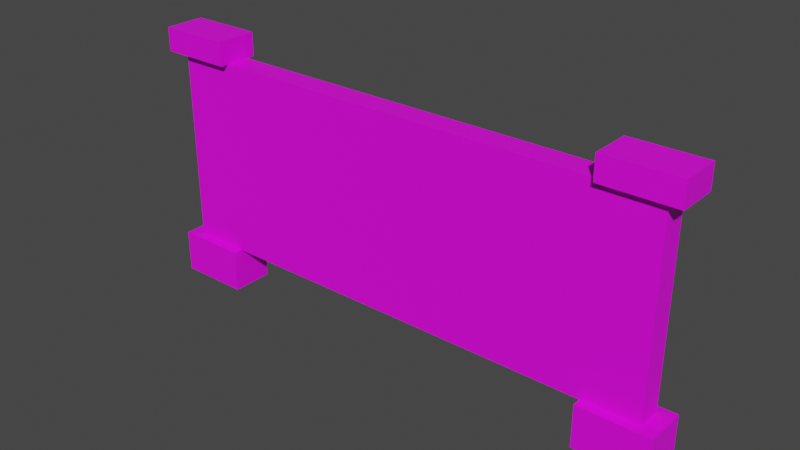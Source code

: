 # Source: Fence0.1.blend  (saved by Blender 2.80.75; exported with 4.5.12 LTS)
import bpy
from mathutils import Matrix  # noqa: F401  (used for matrix-valued properties, if any)

bpy.ops.wm.read_factory_settings(use_empty=True)
scene = bpy.context.scene
scene.name = 'Scene'

# ---- collections
col_collection = bpy.data.collections.new('Collection'); scene.collection.children.link(col_collection)

# ---- images (referenced by path relative to the original .blend; pixels are not part of the script)
import os
ASSET_DIR = os.environ.get("B2B_ASSET_DIR", "")  # directory of the original .blend (textures are referenced by path, not embedded)
HERE = os.path.dirname(os.path.abspath(__file__))  # packed textures are extracted next to this script under _unpacked/

def load_image(name, relpath, width, height, colorspace="sRGB"):
    """Load a texture the original file referenced (path relative to the .blend, or extracted next to this script)."""
    p = next((c for c in (os.path.join(HERE, relpath), os.path.join(ASSET_DIR, relpath)) if relpath and os.path.exists(c)), "")
    if p:
        img = bpy.data.images.load(p, check_existing=True)
        img.name = name
    else:  # same state as the original file: an image datablock whose file is absent (Cycles renders it pink)
        img = bpy.data.images.new(name, width, height)
        img.source = "FILE"
        img.filepath = "//" + (relpath or name)
    img.colorspace_settings.name = colorspace
    return img
img_fencepaint2_png_001 = load_image('FencePaint2.png.001', 'FencePaint2.png', 1024, 1024, 'sRGB')

# ---- materials (node trees are filled in below, after node groups)
mat_material_001 = bpy.data.materials.new('Material.001')
mat_material_001.use_transparent_shadow = False

# ---- material node trees
mat_material_001.use_nodes = True; mat_material_001.node_tree.nodes.clear()
_N = mat_material_001.node_tree.nodes; _L = mat_material_001.node_tree.links
n0 = _N.new('ShaderNodeOutputMaterial'); n0.name = 'Material Output'; n0.location = (300, 300)
n1 = _N.new('ShaderNodeBsdfPrincipled'); n1.name = 'Principled BSDF'; n1.location = (10, 300)
n1.distribution = 'GGX'
n1.subsurface_method = 'BURLEY'
n1.inputs[3].default_value = 1.45
n1.inputs[27].default_value = (0.0, 0.0, 0.0, 1.0)
n1.inputs[28].default_value = 1.0
n2 = _N.new('ShaderNodeTexImage'); n2.name = 'Image Texture'; n2.location = (-280, 280)
n2.image = img_fencepaint2_png_001
_L.new(n1.outputs[0], n0.inputs[0])
_L.new(n2.outputs[0], n1.inputs[0])
n0.is_active_output = True

# ---- world
world_world = bpy.data.worlds.new('World'); scene.world = world_world
world_world.use_nodes = True; world_world.node_tree.nodes.clear()
_N = world_world.node_tree.nodes; _L = world_world.node_tree.links
n0 = _N.new('ShaderNodeOutputWorld'); n0.name = 'World Output'; n0.location = (300, 300)
n1 = _N.new('ShaderNodeBackground'); n1.name = 'Background'; n1.location = (10, 300)
n1.inputs[0].default_value = (0.05088, 0.05088, 0.05088, 1.0)
_L.new(n1.outputs[0], n0.inputs[0])
n0.is_active_output = True
world_world.color = (0.05088, 0.05088, 0.05088)
world_world.use_sun_shadow = False
world_world.sun_shadow_jitter_overblur = 0.0

# ---- meshes
me_cube_001 = bpy.data.meshes.new('Cube.001')
me_cube_001.from_pydata([(-1.0, -0.5897, -1.0), (-0.5826, -0.3436, 0.2007), (-1.0, 0.5897, -1.0), (-0.5826, 0.3436, 0.2007), (1.0, -0.5897, -1.0), (0.5826, -0.3436, 0.2007), (1.0, 0.5897, -1.0), (0.5826, 0.3436, 0.2007), (-1.0, -0.5897, 0.2007), (-1.0, 0.5897, 0.2007), (1.0, 0.5897, 0.2007), (1.0, -0.5897, 0.2007), (-0.5826, -0.3436, 5.71), (-0.5826, 0.3436, 5.71), (0.5826, 0.3436, 5.71), (0.5826, -0.3436, 5.71), (-1.015, -0.5728, 5.71), (-1.015, 0.5728, 5.71), (1.015, 0.5728, 5.71), (1.015, -0.5728, 5.71), (-1.015, -0.5728, 6.378), (-1.015, 0.5728, 6.378), (1.015, 0.5728, 6.378), (1.015, -0.5728, 6.378), (12.17, -0.5897, -1.0), (12.59, -0.3436, 0.2007), (12.17, 0.5897, -1.0), (12.59, 0.3436, 0.2007), (14.17, -0.5897, -1.0), (13.75, -0.3436, 0.2007), (14.17, 0.5897, -1.0), (13.75, 0.3436, 0.2007), (12.17, -0.5897, 0.2007), (12.17, 0.5897, 0.2007), (14.17, 0.5897, 0.2007), (14.17, -0.5897, 0.2007), (12.59, -0.3436, 5.71), (12.59, 0.3436, 5.71), (13.75, 0.3436, 5.71), (13.75, -0.3436, 5.71), (12.16, -0.5728, 5.71), (12.16, 0.5728, 5.71), (14.19, 0.5728, 5.71), (14.19, -0.5728, 5.71), (12.16, -0.5728, 6.378), (12.16, 0.5728, 6.378), (14.19, 0.5728, 6.378), (14.19, -0.5728, 6.378)], [], [(0, 8, 9, 2), (2, 9, 10, 6), (6, 10, 11, 4), (4, 11, 8, 0), (2, 6, 4, 0), (5, 7, 27, 25), (1, 3, 9, 8), (3, 7, 10, 9), (7, 5, 11, 10), (5, 1, 8, 11), (3, 1, 12, 13), (1, 5, 15, 12), (7, 3, 13, 14), (14, 13, 17, 18), (12, 15, 19, 16), (13, 12, 16, 17), (15, 14, 18, 19), (19, 18, 22, 23), (22, 21, 20, 23), (17, 16, 20, 21), (16, 19, 23, 20), (18, 17, 21, 22), (24, 32, 33, 26), (26, 33, 34, 30), (30, 34, 35, 28), (28, 35, 32, 24), (26, 30, 28, 24), (29, 31, 38, 39), (25, 27, 33, 32), (27, 31, 34, 33), (31, 29, 35, 34), (29, 25, 32, 35), (25, 29, 39, 36), (31, 27, 37, 38), (38, 37, 41, 42), (36, 39, 43, 40), (37, 36, 40, 41), (39, 38, 42, 43), (43, 42, 46, 47), (46, 45, 44, 47), (41, 40, 44, 45), (40, 43, 47, 44), (42, 41, 45, 46), (15, 5, 25, 36), (7, 14, 37, 27), (14, 15, 36, 37)])
_uv = me_cube_001.uv_layers.new(name='UVMap')
_uv.uv.foreach_set('vector', [0.6824, 0.803, 0.7493, 0.803, 0.7493, 0.8688, 0.6824, 0.8688, 0.1776, 0.8011, 0.1776, 0.8681, 0.06599, 0.8681, 0.06599, 0.8011, 0.8923, 0.4325, 0.8923, 0.4995, 0.8265, 0.4995, 0.8265, 0.4325, 0.6824, 0.8022, 0.6824, 0.7352, 0.7939, 0.7352, 0.7939, 0.8022, 0.7948, 0.8468, 0.7948, 0.7352, 0.8606, 0.7352, 0.8606, 0.8468, 0.7598, 0.7344, 0.7215, 0.7344, 0.7215, 0.0646, 0.7598, 0.0646, 0.9057, 0.619, 0.9057, 0.5807, 0.929, 0.5669, 0.929, 0.6327, 0.8912, 0.6552, 0.8912, 0.5902, 0.9049, 0.5669, 0.9049, 0.6785, 0.9048, 0.3127, 0.9048, 0.2744, 0.928, 0.2607, 0.928, 0.3265, 0.8994, 0.8235, 0.8994, 0.7585, 0.9132, 0.7352, 0.9132, 0.8468, 0.8648, 0.372, 0.8265, 0.372, 0.8265, 0.0646, 0.8648, 0.0646, 0.06599, 0.8003, 0.06599, 0.7352, 0.3734, 0.7352, 0.3734, 0.8003, 0.8257, 0.6802, 0.7607, 0.6802, 0.7607, 0.3728, 0.8257, 0.3728, 0.9076, 0.4754, 0.9076, 0.4104, 0.9204, 0.3862, 0.9204, 0.4995, 0.6677, 0.8902, 0.6677, 0.8252, 0.6805, 0.8011, 0.6805, 0.9143, 0.8994, 0.8988, 0.8994, 0.8604, 0.9236, 0.8476, 0.9236, 0.9116, 0.9048, 0.1157, 0.9048, 0.0774, 0.9289, 0.0646, 0.9289, 0.1285, 0.8904, 0.4317, 0.8265, 0.4317, 0.8265, 0.3944, 0.8904, 0.3944, 0.8265, 0.6802, 0.8265, 0.5669, 0.8904, 0.5669, 0.8904, 0.6802, 0.8614, 0.7992, 0.8614, 0.7352, 0.8986, 0.7352, 0.8986, 0.7992, 0.6288, 0.9031, 0.5156, 0.9031, 0.5156, 0.8658, 0.6288, 0.8658, 0.6296, 0.9143, 0.6296, 0.8011, 0.6669, 0.8011, 0.6669, 0.9143, 0.8935, 0.5661, 0.8265, 0.5661, 0.8265, 0.5003, 0.8935, 0.5003, 0.29, 0.8011, 0.29, 0.8681, 0.1784, 0.8681, 0.1784, 0.8011, 0.8617, 0.9134, 0.7948, 0.9134, 0.7948, 0.8476, 0.8617, 0.8476, 0.2908, 0.8681, 0.2908, 0.8011, 0.4024, 0.8011, 0.4024, 0.8681, 0.5148, 0.8669, 0.4032, 0.8669, 0.4032, 0.8011, 0.5148, 0.8011, 0.904, 0.372, 0.8656, 0.372, 0.8656, 0.0646, 0.904, 0.0646, 0.929, 0.6473, 0.929, 0.6856, 0.9057, 0.6993, 0.9057, 0.6335, 0.8931, 0.4762, 0.8931, 0.4112, 0.9068, 0.3879, 0.9068, 0.4995, 0.9048, 0.2461, 0.9048, 0.2078, 0.928, 0.1941, 0.928, 0.2599, 0.8849, 0.8883, 0.8849, 0.8233, 0.8986, 0.8, 0.8986, 0.9116, 0.8257, 0.372, 0.7607, 0.372, 0.7607, 0.0646, 0.8257, 0.0646, 0.3742, 0.8003, 0.3742, 0.7352, 0.6816, 0.7352, 0.6816, 0.8003, 0.9212, 0.4754, 0.9212, 0.4104, 0.934, 0.3862, 0.934, 0.4995, 0.8841, 0.8241, 0.8841, 0.8891, 0.8713, 0.9132, 0.8713, 0.8, 0.9048, 0.1805, 0.9048, 0.1421, 0.9289, 0.1293, 0.9289, 0.1933, 0.9184, 0.5131, 0.9184, 0.5514, 0.8943, 0.5642, 0.8943, 0.5003, 0.4671, 0.9049, 0.4032, 0.9049, 0.4032, 0.8677, 0.4671, 0.8677, 0.5156, 0.8011, 0.6288, 0.8011, 0.6288, 0.865, 0.5156, 0.865, 0.7502, 0.867, 0.7502, 0.803, 0.7874, 0.803, 0.7874, 0.867, 0.1792, 0.9061, 0.06599, 0.9061, 0.06599, 0.8689, 0.1792, 0.8689, 0.8739, 0.7182, 0.7607, 0.7182, 0.7607, 0.681, 0.8739, 0.681, 0.06599, 0.0646, 0.3734, 0.0646, 0.3734, 0.7344, 0.06599, 0.7344, 0.3742, 0.0646, 0.6816, 0.0646, 0.6816, 0.7344, 0.3742, 0.7344, 0.6824, 0.0646, 0.7207, 0.0646, 0.7207, 0.7344, 0.6824, 0.7344])
me_cube_001.materials.append(mat_material_001)
me_cube_001.use_remesh_preserve_volume = False
me_cube_001.use_remesh_preserve_attributes = False
me_cube_001.use_mirror_vertex_groups = False
me_cube_001.update()

# ---- objects
ob_cube = bpy.data.objects.new('Cube', me_cube_001)

# ---- transforms, parenting, visibility, modifiers, constraints
ob_cube.location = (0.0, 0.0, 0.0)
ob_cube.lineart.crease_threshold = 0.0

# ---- collection membership
col_collection.objects.link(ob_cube)

# ---- scene / render settings (as saved in the file)
scene.frame_start = 1; scene.frame_end = 250; scene.frame_set(1)
scene.render.engine = 'BLENDER_EEVEE_NEXT'
scene.cycles.use_denoising = False
scene.cycles.samples = 128
scene.cycles.sampling_pattern = 'TABULATED_SOBOL'
scene.cycles.use_adaptive_sampling = False
scene.cycles.use_light_tree = False
scene.view_settings.view_transform = 'Filmic'
bpy.context.view_layer.update()

# ---- added for rendering (the .blend has no active camera and no usable light): camera, sun
cam_auto = bpy.data.cameras.new('AutoCamera')
cam_auto.lens = 50.0
cam_auto.sensor_width = 36.0
cam_auto.clip_end = 1000.0
ob_auto_camera = bpy.data.objects.new('AutoCamera', cam_auto)
scene.collection.objects.link(ob_auto_camera)
ob_auto_camera.location = (22.2568, -18.8056, 15.2261)
ob_auto_camera.rotation_euler = (1.09748, -7.21219e-08, 0.694738)
scene.camera = ob_auto_camera
light_auto_sun = bpy.data.lights.new('AutoSun', 'SUN')
light_auto_sun.energy = 3.0
light_auto_sun.angle = 0.0523599
ob_auto_sun = bpy.data.objects.new('AutoSun', light_auto_sun)
scene.collection.objects.link(ob_auto_sun)
ob_auto_sun.rotation_euler = (0.872665, 0.174533, 0.523599)
bpy.context.view_layer.update()
